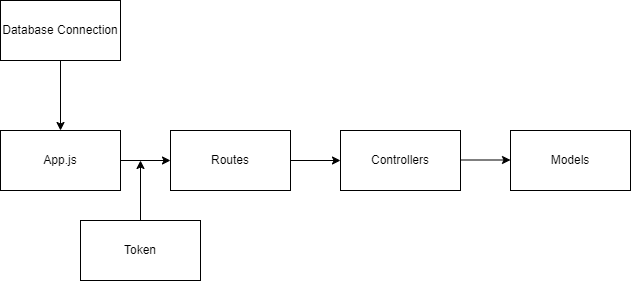

The diagram above was exported from draw.io. Its source (the exported page's mxGraphModel, read from the mxfile embedded in the PNG):
<mxGraphModel dx="1877" dy="557" grid="1" gridSize="10" guides="1" tooltips="1" connect="1" arrows="1" fold="1" page="1" pageScale="1" pageWidth="827" pageHeight="1169" math="0" shadow="0">
  <root>
    <mxCell id="0" />
    <mxCell id="1" parent="0" />
    <mxCell id="qG5SC-L2MwZT3oJ9vsZ6-1" value="App.js" style="rounded=0;whiteSpace=wrap;html=1;" vertex="1" parent="1">
      <mxGeometry x="-10" y="240" width="120" height="60" as="geometry" />
    </mxCell>
    <mxCell id="qG5SC-L2MwZT3oJ9vsZ6-2" value="Routes" style="rounded=0;whiteSpace=wrap;html=1;" vertex="1" parent="1">
      <mxGeometry x="160" y="240" width="120" height="60" as="geometry" />
    </mxCell>
    <mxCell id="qG5SC-L2MwZT3oJ9vsZ6-3" value="Controllers" style="rounded=0;whiteSpace=wrap;html=1;" vertex="1" parent="1">
      <mxGeometry x="330" y="240" width="120" height="60" as="geometry" />
    </mxCell>
    <mxCell id="qG5SC-L2MwZT3oJ9vsZ6-4" value="Models" style="rounded=0;whiteSpace=wrap;html=1;" vertex="1" parent="1">
      <mxGeometry x="500" y="240" width="120" height="60" as="geometry" />
    </mxCell>
    <mxCell id="qG5SC-L2MwZT3oJ9vsZ6-5" value="Database Connection" style="rounded=0;whiteSpace=wrap;html=1;" vertex="1" parent="1">
      <mxGeometry x="-10" y="110" width="120" height="60" as="geometry" />
    </mxCell>
    <mxCell id="qG5SC-L2MwZT3oJ9vsZ6-6" value="Token" style="rounded=0;whiteSpace=wrap;html=1;" vertex="1" parent="1">
      <mxGeometry x="70" y="330" width="120" height="60" as="geometry" />
    </mxCell>
    <mxCell id="qG5SC-L2MwZT3oJ9vsZ6-7" value="" style="endArrow=classic;html=1;rounded=0;exitX=0.5;exitY=1;exitDx=0;exitDy=0;entryX=0.5;entryY=0;entryDx=0;entryDy=0;" edge="1" parent="1" source="qG5SC-L2MwZT3oJ9vsZ6-5" target="qG5SC-L2MwZT3oJ9vsZ6-1">
      <mxGeometry width="50" height="50" relative="1" as="geometry">
        <mxPoint x="390" y="320" as="sourcePoint" />
        <mxPoint x="440" y="270" as="targetPoint" />
      </mxGeometry>
    </mxCell>
    <mxCell id="qG5SC-L2MwZT3oJ9vsZ6-8" value="" style="endArrow=classic;html=1;rounded=0;exitX=1;exitY=0.5;exitDx=0;exitDy=0;entryX=0;entryY=0.5;entryDx=0;entryDy=0;" edge="1" parent="1" source="qG5SC-L2MwZT3oJ9vsZ6-1" target="qG5SC-L2MwZT3oJ9vsZ6-2">
      <mxGeometry width="50" height="50" relative="1" as="geometry">
        <mxPoint x="60" y="180" as="sourcePoint" />
        <mxPoint x="60" y="250" as="targetPoint" />
      </mxGeometry>
    </mxCell>
    <mxCell id="qG5SC-L2MwZT3oJ9vsZ6-9" value="" style="endArrow=classic;html=1;rounded=0;exitX=1;exitY=0.5;exitDx=0;exitDy=0;entryX=0;entryY=0.5;entryDx=0;entryDy=0;" edge="1" parent="1" source="qG5SC-L2MwZT3oJ9vsZ6-2" target="qG5SC-L2MwZT3oJ9vsZ6-3">
      <mxGeometry width="50" height="50" relative="1" as="geometry">
        <mxPoint x="300" y="280" as="sourcePoint" />
        <mxPoint x="320" y="280" as="targetPoint" />
      </mxGeometry>
    </mxCell>
    <mxCell id="qG5SC-L2MwZT3oJ9vsZ6-10" value="" style="endArrow=classic;html=1;rounded=0;exitX=1;exitY=0.5;exitDx=0;exitDy=0;entryX=0;entryY=0.5;entryDx=0;entryDy=0;" edge="1" parent="1">
      <mxGeometry width="50" height="50" relative="1" as="geometry">
        <mxPoint x="450" y="269.5" as="sourcePoint" />
        <mxPoint x="500" y="269.5" as="targetPoint" />
      </mxGeometry>
    </mxCell>
    <mxCell id="qG5SC-L2MwZT3oJ9vsZ6-11" value="" style="endArrow=classic;html=1;rounded=0;exitX=0.5;exitY=0;exitDx=0;exitDy=0;" edge="1" parent="1" source="qG5SC-L2MwZT3oJ9vsZ6-6">
      <mxGeometry width="50" height="50" relative="1" as="geometry">
        <mxPoint x="140" y="300" as="sourcePoint" />
        <mxPoint x="130" y="270" as="targetPoint" />
      </mxGeometry>
    </mxCell>
  </root>
</mxGraphModel>